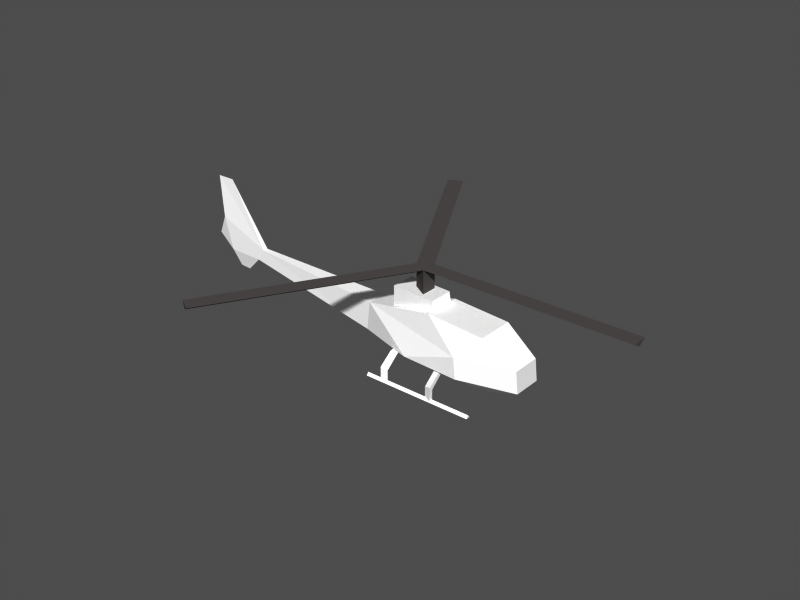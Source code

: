 # Source: ressac.blend  (saved by Blender 2.61.0; exported with 4.5.12 LTS)
import bpy
from mathutils import Matrix  # noqa: F401  (used for matrix-valued properties, if any)

bpy.ops.wm.read_factory_settings(use_empty=True)
scene = bpy.context.scene
scene.name = 'Scene'

# ---- collections
col_collection_1 = bpy.data.collections.new('Collection 1'); scene.collection.children.link(col_collection_1)

# ---- materials (node trees are filled in below, after node groups)
mat_ressacmat = bpy.data.materials.new('RessacMat')
mat_ressacmat.alpha_threshold = 0.0
mat_ressacmat.use_transparent_shadow = False
mat_ressacmat.diffuse_color = (1.0, 1.0, 1.0, 1.0)
mat_ressacmat.roughness = 0.5
mat_ressacmat.specular_intensity = 0.7
mat_ressacmat.line_color = (0.0, 0.0, 0.0, 1.0)
mat_rotormat = bpy.data.materials.new('RotorMat')
mat_rotormat.alpha_threshold = 0.0
mat_rotormat.use_transparent_shadow = False
mat_rotormat.diffuse_color = (0.3027, 0.2831, 0.2831, 1.0)
mat_rotormat.roughness = 0.5
mat_rotormat.line_color = (0.0, 0.0, 0.0, 1.0)

# ---- material node trees

# ---- meshes
me_gazelle_airframe_001 = bpy.data.meshes.new('gazelle-airframe.001')
me_gazelle_airframe_001.from_pydata([(-0.8652, 0.4415, -0.2025), (-0.8652, -0.4415, -0.2025), (-0.8297, -0.4415, 0.1189), (-0.8297, 0.4415, 0.1189), (-0.2988, 0.2906, 0.5124), (-0.2988, -0.2906, 0.5124), (-1.168, -0.2906, 0.4528), (-1.168, 0.2906, 0.4528), (-0.275, 0.1894, 0.6552), (-0.275, -0.1894, 0.6552), (-1.214, 0.1372, -0.393), (-1.214, -0.1372, -0.393), (0.0001183, 0.1372, -0.393), (0.0001183, -0.1372, -0.393), (0.8929, 0.1621, -0.1787), (0.8929, -0.1621, -0.1787), (0.3797, 0.1894, 0.679), (0.3797, -0.1894, 0.679), (3.196, 0.04097, 0.1674), (3.196, -0.04097, 0.1674), (0.8467, 0.1621, 0.2618), (0.8467, -0.1621, 0.2618), (3.078, 0.04097, 0.3572), (3.078, -0.04097, 0.3572), (3.708, 4.563e-08, 1.333), (3.994, 4.563e-08, 1.333), (3.452, -2.568e-09, -0.07502), (3.631, -2.159e-09, -0.06309), (3.757, 0.04097, 0.1793), (3.757, -0.04097, 0.1793), (3.9, 0.04097, 0.6924), (3.9, -0.04097, 0.6924), (4.06, 1.295e-08, 0.3784), (0.3797, 0.1894, 0.3688), (0.3797, -0.1894, 0.3688), (0.5282, -0.5332, -0.6), (-1.19, -0.5332, -0.6), (0.5282, -0.5695, -0.5534), (-1.19, -0.5695, -0.5534), (0.5282, -0.6021, -0.6), (-1.19, -0.6021, -0.6), (-0.577, -0.5423, -0.4207), (-0.4738, -0.569, -0.3979), (-0.4738, -0.569, -0.6), (-0.577, -0.5423, -0.6), (-0.577, -0.5969, -0.3716), (-0.577, -0.5969, -0.6), (-0.2988, -0.189, 0.5124), (-0.2988, 0.189, 0.5124), (-0.577, -0.3442, -0.246), (-0.4738, -0.3631, -0.2271), (-0.577, -0.3828, -0.2073), (-1.667, -0.221, 0.1189), (-1.667, 0.2208, 0.1189), (-1.702, -0.221, -0.2025), (-1.702, 0.221, -0.2025), (0.2773, -0.3828, -0.2073), (0.1741, -0.3631, -0.2271), (0.2773, -0.3442, -0.246), (0.2773, -0.5969, -0.6), (0.2773, -0.5969, -0.3716), (0.2773, -0.5423, -0.6), (0.1741, -0.569, -0.6), (0.1741, -0.569, -0.3979), (0.2773, -0.5423, -0.4207), (0.5282, 0.5337, -0.6), (-1.19, 0.5337, -0.6), (0.5282, 0.5699, -0.5534), (-1.19, 0.5699, -0.5534), (0.5282, 0.6025, -0.6), (-1.19, 0.6025, -0.6), (-0.577, 0.5427, -0.4207), (-0.4738, 0.5694, -0.3979), (-0.4738, 0.5694, -0.6), (-0.577, 0.5427, -0.6), (-0.577, 0.5974, -0.3716), (-0.577, 0.5974, -0.6), (-0.577, 0.3446, -0.246), (-0.4738, 0.3635, -0.2271), (-0.577, 0.3833, -0.2073), (0.2773, 0.3833, -0.2073), (0.1741, 0.3635, -0.2271), (0.2773, 0.3446, -0.246), (0.2773, 0.5974, -0.6), (0.2773, 0.5974, -0.3716), (0.2773, 0.5427, -0.6), (0.1741, 0.5694, -0.6), (0.1741, 0.5694, -0.3979), (0.2773, 0.5427, -0.4207), (0.01386, -0.4171, -0.1906), (0.01386, 0.4171, -0.1906), (0.2773, 0.2739, -0.2352), (0.1741, 0.2928, -0.2164), (0.2773, 0.3126, -0.1966), (0.2773, -0.2735, -0.2352), (0.1741, -0.2924, -0.2164), (0.2773, -0.3121, -0.1966)], [(4, 48), (5, 47)], [(36, 40, 38), (39, 37, 38, 40), (35, 36, 38, 37), (35, 37, 39), (45, 51, 49, 41), (42, 50, 51, 45), (42, 45, 46, 43), (41, 44, 46, 45), (41, 42, 43, 44), (41, 49, 50, 42), (64, 63, 57, 58), (64, 61, 62, 63), (64, 60, 59, 61), (63, 62, 59, 60), (63, 60, 56, 57), (60, 64, 58, 56), (66, 68, 70), (69, 70, 68, 67), (65, 67, 68, 66), (65, 69, 67), (75, 71, 77, 79), (72, 75, 79, 78), (72, 73, 76, 75), (71, 75, 76, 74), (71, 74, 73, 72), (71, 72, 78, 77), (88, 82, 81, 87), (88, 87, 86, 85), (88, 85, 83, 84), (87, 84, 83, 86), (87, 81, 80, 84), (84, 80, 82, 88), (53, 55, 54, 52), (7, 53, 52, 6), (4, 7, 6, 5), (4, 5, 21, 20), (21, 23, 22, 20), (15, 19, 23, 21), (30, 25, 31), (22, 23, 24), (2, 6, 52), (1, 54, 11), (1, 2, 52, 54), (2, 5, 6), (2, 21, 5), (15, 21, 89), (2, 89, 21), (1, 89, 2), (1, 11, 13, 89), (13, 15, 89), (12, 14, 15, 13), (10, 12, 13, 11), (10, 11, 54, 55), (0, 10, 55), (0, 90, 12, 10), (12, 90, 14), (14, 90, 20), (0, 3, 90), (3, 20, 90), (3, 4, 20), (3, 7, 4), (3, 53, 7), (0, 55, 53, 3), (14, 20, 22, 18), (14, 18, 19, 15), (30, 31, 32), (28, 32, 29), (28, 29, 27), (18, 26, 19), (29, 32, 31), (23, 31, 25, 24), (19, 29, 31, 23), (19, 26, 27, 29), (22, 24, 25, 30), (18, 22, 30, 28), (18, 28, 27, 26), (28, 30, 32), (9, 47, 34, 17), (16, 17, 34, 33), (47, 9, 8, 48), (8, 16, 33, 48), (8, 9, 17, 16), (65, 66, 70, 69), (35, 39, 40, 36), (73, 74, 76), (43, 46, 44), (59, 62, 61), (83, 85, 86), (77, 78, 79), (49, 51, 50), (81, 82, 91, 92), (82, 80, 93, 91), (80, 81, 92, 93), (93, 92, 91), (58, 57, 95, 94), (56, 58, 94, 96), (57, 56, 96, 95), (96, 94, 95)])
me_gazelle_airframe_001.materials.append(mat_ressacmat)
me_gazelle_airframe_001.use_remesh_preserve_volume = False
me_gazelle_airframe_001.use_remesh_preserve_attributes = False
me_gazelle_airframe_001.use_mirror_vertex_groups = False
me_gazelle_airframe_001.update()
me_gazelle_rotor_001 = bpy.data.meshes.new('gazelle-rotor.001')
me_gazelle_rotor_001.from_pydata([(0.07071, -0.1225, 0.3616), (0.07071, 0.1225, 0.3616), (-0.1414, -5.96e-08, 0.3616), (0.07071, -0.1225, -0.000473), (0.07071, 0.1225, -0.0004732), (-0.1414, -5.96e-08, -0.0004731), (0.07071, 0.0, 0.29), (0.07071, -0.1225, 0.3616), (0.07071, 0.1225, 0.3616), (3.198, 0.0, 0.29), (3.198, -0.1225, 0.3616), (3.198, 0.1225, 0.3616), (-1.492, -2.831, 0.3616), (-1.705, -2.709, 0.3616), (-1.598, -2.77, 0.29), (-0.03485, -0.06146, 0.29), (-1.705, 2.708, 0.3616), (-1.493, 2.831, 0.3616), (-1.599, 2.77, 0.29), (-0.03567, 0.06135, 0.29)], [(0, 7), (1, 8)], [(1, 4, 5, 2), (3, 0, 2, 5), (9, 11, 10), (0, 10, 11, 1), (6, 9, 10, 7), (6, 8, 11, 9), (0, 3, 4, 8), (14, 12, 13), (18, 16, 17), (2, 13, 12, 7), (2, 8, 17, 16), (2, 16, 18, 19), (1, 19, 18, 17), (2, 15, 14, 13), (7, 12, 14, 15), (2, 7, 8)])
me_gazelle_rotor_001.materials.append(mat_rotormat)
me_gazelle_rotor_001.use_remesh_preserve_volume = False
me_gazelle_rotor_001.use_remesh_preserve_attributes = False
me_gazelle_rotor_001.use_mirror_vertex_groups = False
me_gazelle_rotor_001.update()

# ---- objects
ob_ressac = bpy.data.objects.new('Ressac', None)
ob_airframe = bpy.data.objects.new('airframe', me_gazelle_airframe_001)
ob_rotor = bpy.data.objects.new('rotor', me_gazelle_rotor_001)

# ---- transforms, parenting, visibility, modifiers, constraints
ob_ressac.location = (0.0, 0.0, 0.0)
ob_ressac.lock_rotations_4d = False
ob_ressac.empty_display_type = 'ARROWS'
ob_ressac.empty_image_offset = (0.0, 0.0)
ob_ressac.lineart.crease_threshold = 0.0
ob_airframe.parent = ob_ressac
ob_airframe.matrix_parent_inverse = Matrix(((-4.371e-08, 1.0, -4.235e-22, 0.0), (1.0, 4.371e-08, -8.742e-08, 0.0), (-8.742e-08, -3.821e-15, -1.0, 0.0), (0.0, 0.0, 0.0, 1.0)))
ob_airframe.location = (0.0, 0.0, -0.4733)
ob_airframe.rotation_euler = (-6.846e-08, 3.142, -4.712)
ob_airframe.lock_rotations_4d = False
ob_airframe.empty_display_type = 'ARROWS'
ob_airframe.color = (0.0, 0.0, 0.0, 1.0)
ob_airframe.lineart.crease_threshold = 0.0
ob_airframe.material_slots[0].link = 'OBJECT'; ob_airframe.material_slots[0].material = mat_ressacmat
ob_rotor.parent = ob_ressac
ob_rotor.matrix_parent_inverse = Matrix(((-4.371e-08, 1.0, -4.235e-22, 0.0), (1.0, 4.371e-08, -8.742e-08, 0.0), (-8.742e-08, -3.821e-15, -1.0, 0.0), (0.0, 0.0, 0.0, 1.0)))
ob_rotor.location = (0.0, 0.0, -1.128)
ob_rotor.rotation_euler = (6.846e-08, -3.142, -1.571)
ob_rotor.lock_rotations_4d = False
ob_rotor.empty_display_type = 'ARROWS'
ob_rotor.color = (0.0, 0.0, 0.0, 1.0)
ob_rotor.lineart.crease_threshold = 0.0

# ---- collection membership
col_collection_1.objects.link(ob_ressac)
col_collection_1.objects.link(ob_airframe)
col_collection_1.objects.link(ob_rotor)

# ---- scene / render settings (as saved in the file)
scene.frame_start = 1; scene.frame_end = 250; scene.frame_set(1)
scene.render.engine = 'BLENDER_EEVEE_NEXT'
scene.render.image_settings.file_format = 'JPEG'
scene.render.image_settings.color_mode = 'RGB'
scene.render.image_settings.compression = 90
scene.render.resolution_x = 800
scene.render.resolution_y = 600
scene.render.pixel_aspect_x = 100.0
scene.render.pixel_aspect_y = 100.0
scene.render.fps = 25
scene.render.dither_intensity = 0.0
scene.render.use_compositing = False
scene.render.use_sequencer = False
scene.render.bake_margin = 2
scene.render.bake_bias = 0.0
scene.render.use_stamp_time = False
scene.render.use_stamp_date = False
scene.render.use_stamp_frame = False
scene.render.use_stamp_camera = False
scene.render.use_stamp_scene = False
scene.render.use_stamp_filename = False
scene.render.use_stamp_render_time = False
scene.render.stamp_font_size = 0
scene.cycles.use_denoising = False
scene.cycles.samples = 10
scene.cycles.sampling_pattern = 'TABULATED_SOBOL'
scene.cycles.light_sampling_threshold = 0.0
scene.cycles.use_adaptive_sampling = False
scene.cycles.use_light_tree = False
scene.cycles.blur_glossy = 0.0
scene.cycles.volume_bounces = 1
scene.cycles.pixel_filter_type = 'GAUSSIAN'
scene.cycles.sample_clamp_indirect = 0.0
scene.view_settings.view_transform = 'Raw'
bpy.context.view_layer.update()

# ---- added for rendering (the .blend has no active camera and no usable light): camera, sun + grey world if the file has none
cam_auto = bpy.data.cameras.new('AutoCamera')
cam_auto.lens = 50.0
cam_auto.sensor_width = 36.0
cam_auto.clip_end = 1000.0
ob_auto_camera = bpy.data.objects.new('AutoCamera', cam_auto)
scene.collection.objects.link(ob_auto_camera)
ob_auto_camera.location = (8.27165, -10.4433, 7.80195)
ob_auto_camera.rotation_euler = (1.09748, -7.21219e-08, 0.694738)
scene.camera = ob_auto_camera
light_auto_sun = bpy.data.lights.new('AutoSun', 'SUN')
light_auto_sun.energy = 3.0
light_auto_sun.angle = 0.0523599
ob_auto_sun = bpy.data.objects.new('AutoSun', light_auto_sun)
scene.collection.objects.link(ob_auto_sun)
ob_auto_sun.rotation_euler = (0.872665, 0.174533, 0.523599)
if scene.world is None:
    world_auto = bpy.data.worlds.new('AutoWorld')
    world_auto.color = (0.3, 0.3, 0.3)
    scene.world = world_auto
bpy.context.view_layer.update()

